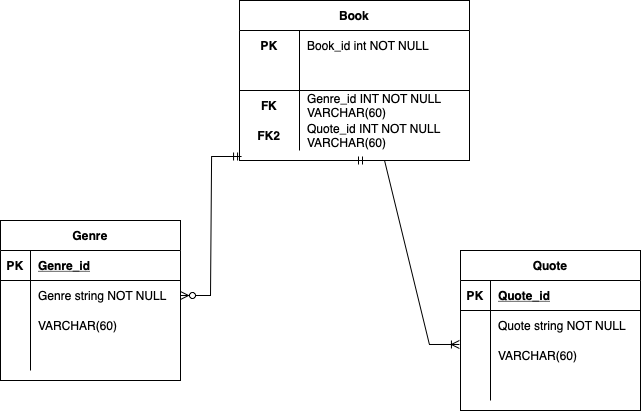

The diagram above was exported from draw.io. Its source (the exported page's mxGraphModel, read from the mxfile embedded in the PNG):
<mxGraphModel dx="946" dy="645" grid="1" gridSize="10" guides="1" tooltips="1" connect="1" arrows="1" fold="1" page="1" pageScale="1" pageWidth="827" pageHeight="1169" math="0" shadow="0">
  <root>
    <mxCell id="0" />
    <mxCell id="1" parent="0" />
    <mxCell id="OywtYGZKaA4Kgj3-Q8_C-1" value="Book" style="shape=table;startSize=30;container=1;collapsible=1;childLayout=tableLayout;fixedRows=1;rowLines=0;fontStyle=1;align=center;resizeLast=1;" vertex="1" parent="1">
      <mxGeometry x="299" y="70" width="230" height="160" as="geometry" />
    </mxCell>
    <mxCell id="OywtYGZKaA4Kgj3-Q8_C-2" value="" style="shape=tableRow;horizontal=0;startSize=0;swimlaneHead=0;swimlaneBody=0;fillColor=none;collapsible=0;dropTarget=0;points=[[0,0.5],[1,0.5]];portConstraint=eastwest;top=0;left=0;right=0;bottom=0;" vertex="1" parent="OywtYGZKaA4Kgj3-Q8_C-1">
      <mxGeometry y="30" width="230" height="30" as="geometry" />
    </mxCell>
    <mxCell id="OywtYGZKaA4Kgj3-Q8_C-3" value="PK" style="shape=partialRectangle;connectable=0;fillColor=none;top=0;left=0;bottom=0;right=0;fontStyle=1;overflow=hidden;" vertex="1" parent="OywtYGZKaA4Kgj3-Q8_C-2">
      <mxGeometry width="60" height="30" as="geometry">
        <mxRectangle width="60" height="30" as="alternateBounds" />
      </mxGeometry>
    </mxCell>
    <mxCell id="OywtYGZKaA4Kgj3-Q8_C-4" value="Book_id int NOT NULL" style="shape=partialRectangle;connectable=0;fillColor=none;top=0;left=0;bottom=0;right=0;align=left;spacingLeft=6;fontStyle=0;overflow=hidden;" vertex="1" parent="OywtYGZKaA4Kgj3-Q8_C-2">
      <mxGeometry x="60" width="170" height="30" as="geometry">
        <mxRectangle width="170" height="30" as="alternateBounds" />
      </mxGeometry>
    </mxCell>
    <mxCell id="OywtYGZKaA4Kgj3-Q8_C-5" value="" style="shape=tableRow;horizontal=0;startSize=0;swimlaneHead=0;swimlaneBody=0;fillColor=none;collapsible=0;dropTarget=0;points=[[0,0.5],[1,0.5]];portConstraint=eastwest;top=0;left=0;right=0;bottom=1;" vertex="1" parent="OywtYGZKaA4Kgj3-Q8_C-1">
      <mxGeometry y="60" width="230" height="30" as="geometry" />
    </mxCell>
    <mxCell id="OywtYGZKaA4Kgj3-Q8_C-6" value="" style="shape=partialRectangle;connectable=0;fillColor=none;top=0;left=0;bottom=0;right=0;fontStyle=1;overflow=hidden;" vertex="1" parent="OywtYGZKaA4Kgj3-Q8_C-5">
      <mxGeometry width="60" height="30" as="geometry">
        <mxRectangle width="60" height="30" as="alternateBounds" />
      </mxGeometry>
    </mxCell>
    <mxCell id="OywtYGZKaA4Kgj3-Q8_C-7" value="" style="shape=partialRectangle;connectable=0;fillColor=none;top=0;left=0;bottom=0;right=0;align=left;spacingLeft=6;fontStyle=5;overflow=hidden;" vertex="1" parent="OywtYGZKaA4Kgj3-Q8_C-5">
      <mxGeometry x="60" width="170" height="30" as="geometry">
        <mxRectangle width="170" height="30" as="alternateBounds" />
      </mxGeometry>
    </mxCell>
    <mxCell id="OywtYGZKaA4Kgj3-Q8_C-8" value="" style="shape=tableRow;horizontal=0;startSize=0;swimlaneHead=0;swimlaneBody=0;fillColor=none;collapsible=0;dropTarget=0;points=[[0,0.5],[1,0.5]];portConstraint=eastwest;top=0;left=0;right=0;bottom=0;" vertex="1" parent="OywtYGZKaA4Kgj3-Q8_C-1">
      <mxGeometry y="90" width="230" height="30" as="geometry" />
    </mxCell>
    <mxCell id="OywtYGZKaA4Kgj3-Q8_C-9" value="FK" style="shape=partialRectangle;connectable=0;fillColor=none;top=0;left=0;bottom=0;right=0;editable=1;overflow=hidden;fontStyle=1" vertex="1" parent="OywtYGZKaA4Kgj3-Q8_C-8">
      <mxGeometry width="60" height="30" as="geometry">
        <mxRectangle width="60" height="30" as="alternateBounds" />
      </mxGeometry>
    </mxCell>
    <mxCell id="OywtYGZKaA4Kgj3-Q8_C-10" value="Genre_id INT NOT NULL&#10;VARCHAR(60)" style="shape=partialRectangle;connectable=0;fillColor=none;top=0;left=0;bottom=0;right=0;align=left;spacingLeft=6;overflow=hidden;" vertex="1" parent="OywtYGZKaA4Kgj3-Q8_C-8">
      <mxGeometry x="60" width="170" height="30" as="geometry">
        <mxRectangle width="170" height="30" as="alternateBounds" />
      </mxGeometry>
    </mxCell>
    <mxCell id="OywtYGZKaA4Kgj3-Q8_C-11" value="" style="shape=tableRow;horizontal=0;startSize=0;swimlaneHead=0;swimlaneBody=0;fillColor=none;collapsible=0;dropTarget=0;points=[[0,0.5],[1,0.5]];portConstraint=eastwest;top=0;left=0;right=0;bottom=0;" vertex="1" parent="OywtYGZKaA4Kgj3-Q8_C-1">
      <mxGeometry y="120" width="230" height="30" as="geometry" />
    </mxCell>
    <mxCell id="OywtYGZKaA4Kgj3-Q8_C-12" value="FK2" style="shape=partialRectangle;connectable=0;fillColor=none;top=0;left=0;bottom=0;right=0;editable=1;overflow=hidden;fontStyle=1" vertex="1" parent="OywtYGZKaA4Kgj3-Q8_C-11">
      <mxGeometry width="60" height="30" as="geometry">
        <mxRectangle width="60" height="30" as="alternateBounds" />
      </mxGeometry>
    </mxCell>
    <mxCell id="OywtYGZKaA4Kgj3-Q8_C-13" value="Quote_id INT NOT NULL&#10;VARCHAR(60)" style="shape=partialRectangle;connectable=0;fillColor=none;top=0;left=0;bottom=0;right=0;align=left;spacingLeft=6;overflow=hidden;" vertex="1" parent="OywtYGZKaA4Kgj3-Q8_C-11">
      <mxGeometry x="60" width="170" height="30" as="geometry">
        <mxRectangle width="170" height="30" as="alternateBounds" />
      </mxGeometry>
    </mxCell>
    <mxCell id="OywtYGZKaA4Kgj3-Q8_C-17" value="Genre" style="shape=table;startSize=30;container=1;collapsible=1;childLayout=tableLayout;fixedRows=1;rowLines=0;fontStyle=1;align=center;resizeLast=1;" vertex="1" parent="1">
      <mxGeometry x="60" y="290" width="180" height="160" as="geometry" />
    </mxCell>
    <mxCell id="OywtYGZKaA4Kgj3-Q8_C-18" value="" style="shape=tableRow;horizontal=0;startSize=0;swimlaneHead=0;swimlaneBody=0;fillColor=none;collapsible=0;dropTarget=0;points=[[0,0.5],[1,0.5]];portConstraint=eastwest;top=0;left=0;right=0;bottom=1;" vertex="1" parent="OywtYGZKaA4Kgj3-Q8_C-17">
      <mxGeometry y="30" width="180" height="30" as="geometry" />
    </mxCell>
    <mxCell id="OywtYGZKaA4Kgj3-Q8_C-19" value="PK" style="shape=partialRectangle;connectable=0;fillColor=none;top=0;left=0;bottom=0;right=0;fontStyle=1;overflow=hidden;" vertex="1" parent="OywtYGZKaA4Kgj3-Q8_C-18">
      <mxGeometry width="30" height="30" as="geometry">
        <mxRectangle width="30" height="30" as="alternateBounds" />
      </mxGeometry>
    </mxCell>
    <mxCell id="OywtYGZKaA4Kgj3-Q8_C-20" value="Genre_id" style="shape=partialRectangle;connectable=0;fillColor=none;top=0;left=0;bottom=0;right=0;align=left;spacingLeft=6;fontStyle=5;overflow=hidden;" vertex="1" parent="OywtYGZKaA4Kgj3-Q8_C-18">
      <mxGeometry x="30" width="150" height="30" as="geometry">
        <mxRectangle width="150" height="30" as="alternateBounds" />
      </mxGeometry>
    </mxCell>
    <mxCell id="OywtYGZKaA4Kgj3-Q8_C-21" value="" style="shape=tableRow;horizontal=0;startSize=0;swimlaneHead=0;swimlaneBody=0;fillColor=none;collapsible=0;dropTarget=0;points=[[0,0.5],[1,0.5]];portConstraint=eastwest;top=0;left=0;right=0;bottom=0;" vertex="1" parent="OywtYGZKaA4Kgj3-Q8_C-17">
      <mxGeometry y="60" width="180" height="30" as="geometry" />
    </mxCell>
    <mxCell id="OywtYGZKaA4Kgj3-Q8_C-22" value="" style="shape=partialRectangle;connectable=0;fillColor=none;top=0;left=0;bottom=0;right=0;editable=1;overflow=hidden;" vertex="1" parent="OywtYGZKaA4Kgj3-Q8_C-21">
      <mxGeometry width="30" height="30" as="geometry">
        <mxRectangle width="30" height="30" as="alternateBounds" />
      </mxGeometry>
    </mxCell>
    <mxCell id="OywtYGZKaA4Kgj3-Q8_C-23" value="Genre string NOT NULL" style="shape=partialRectangle;connectable=0;fillColor=none;top=0;left=0;bottom=0;right=0;align=left;spacingLeft=6;overflow=hidden;" vertex="1" parent="OywtYGZKaA4Kgj3-Q8_C-21">
      <mxGeometry x="30" width="150" height="30" as="geometry">
        <mxRectangle width="150" height="30" as="alternateBounds" />
      </mxGeometry>
    </mxCell>
    <mxCell id="OywtYGZKaA4Kgj3-Q8_C-24" value="" style="shape=tableRow;horizontal=0;startSize=0;swimlaneHead=0;swimlaneBody=0;fillColor=none;collapsible=0;dropTarget=0;points=[[0,0.5],[1,0.5]];portConstraint=eastwest;top=0;left=0;right=0;bottom=0;" vertex="1" parent="OywtYGZKaA4Kgj3-Q8_C-17">
      <mxGeometry y="90" width="180" height="30" as="geometry" />
    </mxCell>
    <mxCell id="OywtYGZKaA4Kgj3-Q8_C-25" value="" style="shape=partialRectangle;connectable=0;fillColor=none;top=0;left=0;bottom=0;right=0;editable=1;overflow=hidden;" vertex="1" parent="OywtYGZKaA4Kgj3-Q8_C-24">
      <mxGeometry width="30" height="30" as="geometry">
        <mxRectangle width="30" height="30" as="alternateBounds" />
      </mxGeometry>
    </mxCell>
    <mxCell id="OywtYGZKaA4Kgj3-Q8_C-26" value="VARCHAR(60)" style="shape=partialRectangle;connectable=0;fillColor=none;top=0;left=0;bottom=0;right=0;align=left;spacingLeft=6;overflow=hidden;" vertex="1" parent="OywtYGZKaA4Kgj3-Q8_C-24">
      <mxGeometry x="30" width="150" height="30" as="geometry">
        <mxRectangle width="150" height="30" as="alternateBounds" />
      </mxGeometry>
    </mxCell>
    <mxCell id="OywtYGZKaA4Kgj3-Q8_C-27" value="" style="shape=tableRow;horizontal=0;startSize=0;swimlaneHead=0;swimlaneBody=0;fillColor=none;collapsible=0;dropTarget=0;points=[[0,0.5],[1,0.5]];portConstraint=eastwest;top=0;left=0;right=0;bottom=0;" vertex="1" parent="OywtYGZKaA4Kgj3-Q8_C-17">
      <mxGeometry y="120" width="180" height="30" as="geometry" />
    </mxCell>
    <mxCell id="OywtYGZKaA4Kgj3-Q8_C-28" value="" style="shape=partialRectangle;connectable=0;fillColor=none;top=0;left=0;bottom=0;right=0;editable=1;overflow=hidden;" vertex="1" parent="OywtYGZKaA4Kgj3-Q8_C-27">
      <mxGeometry width="30" height="30" as="geometry">
        <mxRectangle width="30" height="30" as="alternateBounds" />
      </mxGeometry>
    </mxCell>
    <mxCell id="OywtYGZKaA4Kgj3-Q8_C-29" value="" style="shape=partialRectangle;connectable=0;fillColor=none;top=0;left=0;bottom=0;right=0;align=left;spacingLeft=6;overflow=hidden;" vertex="1" parent="OywtYGZKaA4Kgj3-Q8_C-27">
      <mxGeometry x="30" width="150" height="30" as="geometry">
        <mxRectangle width="150" height="30" as="alternateBounds" />
      </mxGeometry>
    </mxCell>
    <mxCell id="OywtYGZKaA4Kgj3-Q8_C-30" value="Quote" style="shape=table;startSize=30;container=1;collapsible=1;childLayout=tableLayout;fixedRows=1;rowLines=0;fontStyle=1;align=center;resizeLast=1;" vertex="1" parent="1">
      <mxGeometry x="520" y="320" width="180" height="160" as="geometry" />
    </mxCell>
    <mxCell id="OywtYGZKaA4Kgj3-Q8_C-31" value="" style="shape=tableRow;horizontal=0;startSize=0;swimlaneHead=0;swimlaneBody=0;fillColor=none;collapsible=0;dropTarget=0;points=[[0,0.5],[1,0.5]];portConstraint=eastwest;top=0;left=0;right=0;bottom=1;" vertex="1" parent="OywtYGZKaA4Kgj3-Q8_C-30">
      <mxGeometry y="30" width="180" height="30" as="geometry" />
    </mxCell>
    <mxCell id="OywtYGZKaA4Kgj3-Q8_C-32" value="PK" style="shape=partialRectangle;connectable=0;fillColor=none;top=0;left=0;bottom=0;right=0;fontStyle=1;overflow=hidden;" vertex="1" parent="OywtYGZKaA4Kgj3-Q8_C-31">
      <mxGeometry width="30" height="30" as="geometry">
        <mxRectangle width="30" height="30" as="alternateBounds" />
      </mxGeometry>
    </mxCell>
    <mxCell id="OywtYGZKaA4Kgj3-Q8_C-33" value="Quote_id" style="shape=partialRectangle;connectable=0;fillColor=none;top=0;left=0;bottom=0;right=0;align=left;spacingLeft=6;fontStyle=5;overflow=hidden;" vertex="1" parent="OywtYGZKaA4Kgj3-Q8_C-31">
      <mxGeometry x="30" width="150" height="30" as="geometry">
        <mxRectangle width="150" height="30" as="alternateBounds" />
      </mxGeometry>
    </mxCell>
    <mxCell id="OywtYGZKaA4Kgj3-Q8_C-34" value="" style="shape=tableRow;horizontal=0;startSize=0;swimlaneHead=0;swimlaneBody=0;fillColor=none;collapsible=0;dropTarget=0;points=[[0,0.5],[1,0.5]];portConstraint=eastwest;top=0;left=0;right=0;bottom=0;" vertex="1" parent="OywtYGZKaA4Kgj3-Q8_C-30">
      <mxGeometry y="60" width="180" height="30" as="geometry" />
    </mxCell>
    <mxCell id="OywtYGZKaA4Kgj3-Q8_C-35" value="" style="shape=partialRectangle;connectable=0;fillColor=none;top=0;left=0;bottom=0;right=0;editable=1;overflow=hidden;" vertex="1" parent="OywtYGZKaA4Kgj3-Q8_C-34">
      <mxGeometry width="30" height="30" as="geometry">
        <mxRectangle width="30" height="30" as="alternateBounds" />
      </mxGeometry>
    </mxCell>
    <mxCell id="OywtYGZKaA4Kgj3-Q8_C-36" value="Quote string NOT NULL" style="shape=partialRectangle;connectable=0;fillColor=none;top=0;left=0;bottom=0;right=0;align=left;spacingLeft=6;overflow=hidden;" vertex="1" parent="OywtYGZKaA4Kgj3-Q8_C-34">
      <mxGeometry x="30" width="150" height="30" as="geometry">
        <mxRectangle width="150" height="30" as="alternateBounds" />
      </mxGeometry>
    </mxCell>
    <mxCell id="OywtYGZKaA4Kgj3-Q8_C-37" value="" style="shape=tableRow;horizontal=0;startSize=0;swimlaneHead=0;swimlaneBody=0;fillColor=none;collapsible=0;dropTarget=0;points=[[0,0.5],[1,0.5]];portConstraint=eastwest;top=0;left=0;right=0;bottom=0;" vertex="1" parent="OywtYGZKaA4Kgj3-Q8_C-30">
      <mxGeometry y="90" width="180" height="30" as="geometry" />
    </mxCell>
    <mxCell id="OywtYGZKaA4Kgj3-Q8_C-38" value="" style="shape=partialRectangle;connectable=0;fillColor=none;top=0;left=0;bottom=0;right=0;editable=1;overflow=hidden;" vertex="1" parent="OywtYGZKaA4Kgj3-Q8_C-37">
      <mxGeometry width="30" height="30" as="geometry">
        <mxRectangle width="30" height="30" as="alternateBounds" />
      </mxGeometry>
    </mxCell>
    <mxCell id="OywtYGZKaA4Kgj3-Q8_C-39" value="VARCHAR(60)" style="shape=partialRectangle;connectable=0;fillColor=none;top=0;left=0;bottom=0;right=0;align=left;spacingLeft=6;overflow=hidden;" vertex="1" parent="OywtYGZKaA4Kgj3-Q8_C-37">
      <mxGeometry x="30" width="150" height="30" as="geometry">
        <mxRectangle width="150" height="30" as="alternateBounds" />
      </mxGeometry>
    </mxCell>
    <mxCell id="OywtYGZKaA4Kgj3-Q8_C-40" value="" style="shape=tableRow;horizontal=0;startSize=0;swimlaneHead=0;swimlaneBody=0;fillColor=none;collapsible=0;dropTarget=0;points=[[0,0.5],[1,0.5]];portConstraint=eastwest;top=0;left=0;right=0;bottom=0;" vertex="1" parent="OywtYGZKaA4Kgj3-Q8_C-30">
      <mxGeometry y="120" width="180" height="30" as="geometry" />
    </mxCell>
    <mxCell id="OywtYGZKaA4Kgj3-Q8_C-41" value="" style="shape=partialRectangle;connectable=0;fillColor=none;top=0;left=0;bottom=0;right=0;editable=1;overflow=hidden;" vertex="1" parent="OywtYGZKaA4Kgj3-Q8_C-40">
      <mxGeometry width="30" height="30" as="geometry">
        <mxRectangle width="30" height="30" as="alternateBounds" />
      </mxGeometry>
    </mxCell>
    <mxCell id="OywtYGZKaA4Kgj3-Q8_C-42" value="" style="shape=partialRectangle;connectable=0;fillColor=none;top=0;left=0;bottom=0;right=0;align=left;spacingLeft=6;overflow=hidden;" vertex="1" parent="OywtYGZKaA4Kgj3-Q8_C-40">
      <mxGeometry x="30" width="150" height="30" as="geometry">
        <mxRectangle width="150" height="30" as="alternateBounds" />
      </mxGeometry>
    </mxCell>
    <mxCell id="OywtYGZKaA4Kgj3-Q8_C-46" value="" style="edgeStyle=entityRelationEdgeStyle;fontSize=12;html=1;endArrow=ERzeroToMany;startArrow=ERmandOne;rounded=0;exitX=0.009;exitY=1.2;exitDx=0;exitDy=0;exitPerimeter=0;" edge="1" parent="1" source="OywtYGZKaA4Kgj3-Q8_C-11" target="OywtYGZKaA4Kgj3-Q8_C-21">
      <mxGeometry width="100" height="100" relative="1" as="geometry">
        <mxPoint x="350" y="350" as="sourcePoint" />
        <mxPoint x="450" y="250" as="targetPoint" />
      </mxGeometry>
    </mxCell>
    <mxCell id="OywtYGZKaA4Kgj3-Q8_C-47" value="" style="edgeStyle=entityRelationEdgeStyle;fontSize=12;html=1;endArrow=ERoneToMany;startArrow=ERmandOne;rounded=0;exitX=0.5;exitY=1;exitDx=0;exitDy=0;entryX=-0.006;entryY=0.133;entryDx=0;entryDy=0;entryPerimeter=0;" edge="1" parent="1" source="OywtYGZKaA4Kgj3-Q8_C-1" target="OywtYGZKaA4Kgj3-Q8_C-37">
      <mxGeometry width="100" height="100" relative="1" as="geometry">
        <mxPoint x="330" y="440" as="sourcePoint" />
        <mxPoint x="430" y="340" as="targetPoint" />
      </mxGeometry>
    </mxCell>
  </root>
</mxGraphModel>